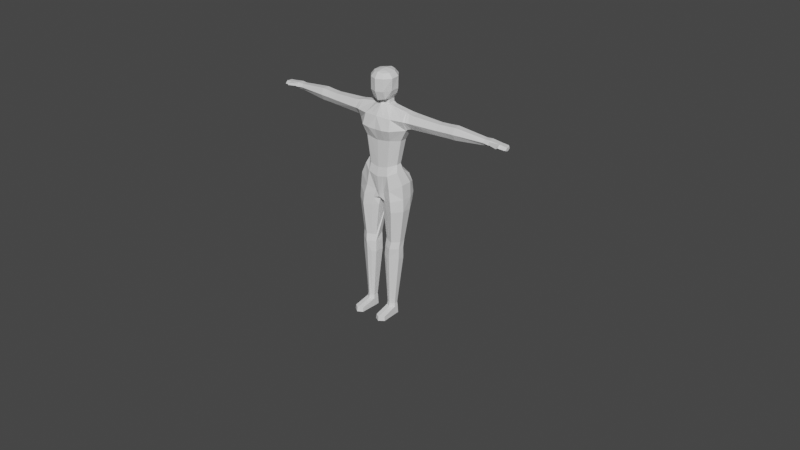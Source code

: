 # Source: Character01_Sculpt2_Rig_Combined.blend  (saved by Blender 2.93.21; exported with 4.5.12 LTS)
import bpy
from mathutils import Matrix  # noqa: F401  (used for matrix-valued properties, if any)

bpy.ops.wm.read_factory_settings(use_empty=True)
scene = bpy.context.scene
scene.name = 'Scene'

# ---- collections
col_collection = bpy.data.collections.new('Collection'); scene.collection.children.link(col_collection)

# ---- materials (node trees are filled in below, after node groups)
mat_colors = bpy.data.materials.new('Colors')
mat_colors.use_transparent_shadow = False

# ---- material node trees
mat_colors.use_nodes = True; mat_colors.node_tree.nodes.clear()
_N = mat_colors.node_tree.nodes; _L = mat_colors.node_tree.links
n0 = _N.new('ShaderNodeBsdfPrincipled'); n0.name = 'Principled BSDF'; n0.location = (10, 300)
n0.distribution = 'GGX'
n0.subsurface_method = 'BURLEY'
n0.inputs[3].default_value = 1.45
n0.inputs[27].default_value = (0.0, 0.0, 0.0, 1.0)
n0.inputs[28].default_value = 1.0
n1 = _N.new('ShaderNodeOutputMaterial'); n1.name = 'Material Output'; n1.location = (300, 300)
_L.new(n0.outputs[0], n1.inputs[0])
n1.is_active_output = True

# ---- world
world_world = bpy.data.worlds.new('World'); scene.world = world_world
world_world.use_nodes = True; world_world.node_tree.nodes.clear()
_N = world_world.node_tree.nodes; _L = world_world.node_tree.links
n0 = _N.new('ShaderNodeOutputWorld'); n0.name = 'World Output'; n0.location = (300, 300)
n1 = _N.new('ShaderNodeBackground'); n1.name = 'Background'; n1.location = (10, 300)
n1.inputs[0].default_value = (0.05088, 0.05088, 0.05088, 1.0)
_L.new(n1.outputs[0], n0.inputs[0])
n0.is_active_output = True
world_world.color = (0.05088, 0.05088, 0.05088)
world_world.use_sun_shadow = False
world_world.sun_shadow_jitter_overblur = 0.0

# ---- meshes
me_cube_001 = bpy.data.meshes.new('Cube.001')
me_cube_001.from_pydata([(-0.7382, 0.2192, -0.5712), (-0.8088, 0.2934, 1.064), (-0.5715, 0.2057, -0.2258), (0.0, 0.01866, -0.4186), (0.0, 0.104, -1.076), (0.0, -0.05732, 1.015), (-0.7713, 0.352, 1.585), (0.0, 0.1886, 1.654), (-0.7811, 0.2155, -0.9967), (-0.06422, 0.2207, -1.191), (-0.5768, 0.7186, -0.383), (-0.7908, 0.5655, 1.065), (0.0, 0.8359, 1.063), (-0.6504, 0.7713, -0.622), (0.0, 0.616, -0.8758), (0.0, 0.7673, -0.3493), (0.0, 0.6353, 1.682), (-0.7591, 0.5367, 1.585), (-0.6989, 0.7629, -0.9333), (-0.06613, 0.5686, -1.202), (0.0, 0.003931, 1.385), (-0.7949, 0.1529, 1.351), (0.0, 0.7672, 1.381), (-0.7589, 0.6971, 1.353), (-0.4666, -0.03184, 1.041), (-0.4021, 0.04542, -0.7927), (-0.3277, 0.05766, -0.3545), (-0.2859, 0.3498, 1.656), (-0.474, 0.001153, -1.094), (-0.4655, 0.8057, 1.063), (-0.4278, 0.9115, -0.7078), (-0.37, 0.8499, -0.4491), (-0.286, 0.5411, 1.657), (-0.4516, 0.8871, -0.9944), (-0.4307, 0.05649, 1.359), (-0.4286, 0.7672, 1.354), (-0.6287, 0.296, 0.7182), (0.0, 0.05069, 0.6711), (-0.6287, 0.5095, 0.7182), (0.0, 0.6992, 0.6711), (-0.3971, 0.6867, 0.7165), (-0.3971, 0.0846, 0.7165), (0.0, 0.07087, -0.1497), (0.0, 0.5989, -0.158), (-0.2891, 0.6074, -0.06143), (-0.497, 0.289, -0.0288), (-0.497, 0.4496, -0.0288), (-0.2967, 0.1057, -0.09639), (0.0, 0.6223, 1.83), (0.0, 0.2587, 1.83), (-0.1661, 0.3673, 1.807), (-0.1662, 0.5684, 1.807), (-0.94, 0.3553, 1.124), (-1.009, 0.3368, 1.531), (-0.9271, 0.5558, 1.127), (-0.9939, 0.5776, 1.537), (-0.9588, 0.2204, 1.33), (-0.9292, 0.7019, 1.342), (-1.824, 0.3047, 1.326), (-1.844, 0.4023, 1.153), (-1.844, 0.683, 1.331), (-1.877, 0.5915, 1.155), (-1.834, 0.3962, 1.489), (-1.822, 0.5854, 1.491), (-0.6596, 0.1697, -2.573), (-0.1736, 0.1496, -2.584), (-0.6661, 0.3532, -2.576), (-0.1692, 0.4204, -2.593), (-0.4327, 0.01699, -2.584), (-0.4339, 0.4511, -2.578), (-0.248, 0.7609, -1.288), (-0.07872, 0.1737, -1.386), (-0.5095, -0.007293, -1.405), (-0.7972, 0.2004, -1.349), (-0.732, 0.6676, -1.135), (-0.5338, 0.6615, -1.47), (-0.7382, 0.5694, -0.5712), (-0.5749, 0.4556, -0.1953), (-0.1602, 0.8667, -0.8146), (-0.1314, 0.8189, -0.5355), (-0.3198, 0.7401, -0.272), (-0.7846, 0.5318, -0.9924), (-0.1841, 0.8422, -1.083), (-0.07613, 0.5455, -1.372), (-0.7832, 0.5058, -1.361), (-0.491, 0.803, -1.218), (-0.1395, 0.1294, -0.9149), (-0.2141, 0.09955, -1.161), (-0.2154, 0.03021, 1.372), (-0.2333, -0.07724, 1.028), (-0.1842, 0.03816, -0.3865), (-0.1548, 0.2416, 1.658), (-0.2328, 0.8208, 1.063), (-0.1128, 0.7543, -0.3717), (-0.1549, 0.6038, 1.673), (-0.2143, 0.7672, 1.368), (-0.2278, 0.06764, 0.6938), (-0.2278, 0.6929, 0.6938), (-0.1931, 0.6072, -0.09232), (-0.1675, 0.0883, -0.1258), (-0.09734, 0.2947, 1.816), (-0.09741, 0.6197, 1.816), (-0.2851, 0.08432, -2.581), (-0.3227, 0.1001, -4.411), (-0.2614, 0.0835, -1.402), (0.0, 0.709, -0.6104), (-0.0486, 0.7608, -0.3402), (-0.05791, 0.7639, -0.573), (-0.05994, 0.7599, -0.8356), (-0.2591, 0.137, -4.41), (-0.2593, 0.284, -4.406), (-0.514, 0.2635, -4.405), (-0.5139, 0.1566, -4.408), (-0.3863, 0.06324, -4.411), (-0.3868, 0.3516, -4.404), (-0.2842, 0.05797, -2.9), (-0.4072, 0.02427, -2.905), (-0.1616, 0.4133, -2.912), (-0.1612, 0.1292, -2.903), (-0.6539, 0.3739, -2.907), (-0.408, 0.4918, -2.915), (-0.6536, 0.1673, -2.901), (-1.975, 0.3144, 1.331), (-1.995, 0.412, 1.157), (-1.956, 0.6927, 1.336), (-2.001, 0.6012, 1.164), (-1.985, 0.4059, 1.494), (-1.973, 0.5951, 1.496), (-2.101, 0.3225, 1.335), (-2.121, 0.4201, 1.161), (-2.077, 0.7008, 1.336), (-2.11, 0.6093, 1.159), (-2.111, 0.414, 1.497), (-2.098, 0.6032, 1.5), (-2.343, 0.327, 1.343), (-2.364, 0.4298, 1.16), (-2.345, 0.6749, 1.344), (-2.371, 0.6291, 1.162), (-2.353, 0.4234, 1.514), (-2.341, 0.6226, 1.516), (-3.243, 0.4489, 1.323), (-3.245, 0.5214, 1.23), (-3.239, 0.6703, 1.325), (-3.255, 0.603, 1.23), (-3.258, 0.5173, 1.408), (-3.244, 0.657, 1.41), (-0.3889, 0.3633, -4.513), (-0.236, 0.1144, -4.753), (-0.2363, 0.293, -4.754), (-0.5455, 0.2682, -4.752), (-0.5453, 0.1384, -4.751), (-0.3905, 0.02495, -4.751), (-0.391, 0.375, -4.754), (-0.2478, 0.2885, -4.515), (-0.5297, 0.2658, -4.513), (-0.5296, 0.1475, -4.514), (-0.2475, 0.1257, -4.516), (-0.3884, 0.04409, -4.516), (-0.5648, -0.3619, -4.752), (-0.41, -0.4753, -4.752), (-0.2555, -0.3859, -4.754), (-0.5491, -0.3528, -4.626), (-0.2671, -0.3746, -4.629), (-0.4079, -0.4562, -4.628), (-0.4588, 0.0646, -2.379), (-0.6662, 0.3987, -2.341), (-0.199, 0.1878, -2.374), (-0.6717, 0.2062, -2.35), (-0.4517, 0.4959, -2.366), (-0.3149, 0.1267, -2.379), (-0.1963, 0.4403, -2.371), (-3.409, 0.4267, 1.312), (-3.415, 0.5127, 1.23), (-3.405, 0.6932, 1.315), (-3.428, 0.611, 1.23), (-3.428, 0.509, 1.414), (-3.411, 0.6772, 1.417), (-3.721, 0.4479, 1.295), (-3.725, 0.5297, 1.239), (-3.703, 0.6988, 1.298), (-3.731, 0.623, 1.239), (-3.728, 0.5257, 1.379), (-3.711, 0.6773, 1.378), (-3.423, 0.4671, 1.389), (-3.412, 0.4388, 1.322), (-3.725, 0.378, 1.368), (-3.715, 0.357, 1.309), (-3.938, 0.4982, 1.281), (-3.905, 0.4508, 1.283), (-3.908, 0.5325, 1.228), (-3.94, 0.5498, 1.246), (-3.887, 0.7016, 1.287), (-3.927, 0.6765, 1.29), (-3.931, 0.6186, 1.245), (-3.914, 0.6258, 1.228), (-3.915, 0.5285, 1.356), (-3.936, 0.5485, 1.33), (-3.924, 0.6664, 1.331), (-3.89, 0.6861, 1.359), (0.0, 0.7543, 1.998), (0.0, 0.07126, 1.818), (-0.2621, 0.2691, 1.92), (-0.2912, 0.5435, 1.968), (-0.2109, 0.1493, 1.867), (-0.1695, 0.6943, 1.982), (0.0, 0.7803, 2.16), (0.0, -0.03246, 2.096), (-0.3411, 0.2578, 2.106), (-0.3467, 0.5189, 2.119), (-0.2098, 0.04778, 2.097), (-0.1968, 0.7259, 2.135), (0.0, 0.7792, 2.494), (0.0, -0.03739, 2.459), (-0.3734, 0.2437, 2.462), (-0.364, 0.5095, 2.469), (-0.2149, 0.05154, 2.458), (-0.1917, 0.7288, 2.478), (0.0, 0.6597, 2.629), (0.0, 0.08862, 2.624), (-0.2659, 0.2603, 2.594), (-0.2646, 0.4842, 2.604), (-0.1396, 0.1153, 2.589), (-0.136, 0.6418, 2.602), (-0.1384, 0.2659, 2.632), (0.0, 0.2735, 2.655), (0.0, 0.4186, 2.665), (-0.1371, 0.4649, 2.643), (0.0, 0.6288, 1.714), (-0.1727, 0.5547, 1.69), (0.0, 0.2237, 1.7), (-0.1726, 0.3586, 1.689), (-0.07267, 0.2681, 1.695), (-0.09753, 0.6117, 1.707), (-0.8582, 0.3444, 1.558), (-0.8447, 0.5572, 1.561), (-0.845, 0.1866, 1.341), (-0.8123, 0.6995, 1.347), (-0.8272, 0.5606, 1.096), (-0.8426, 0.3244, 1.094)], [], [(41, 24, 1, 36), (25, 26, 2, 0), (88, 20, 7, 91), (25, 0, 8, 28), (40, 38, 11, 29), (30, 13, 10, 31), (95, 94, 16, 22), (30, 33, 18, 13), (45, 46, 77, 2), (27, 32, 17, 6), (2, 77, 76, 0), (0, 76, 81, 8), (92, 95, 22, 12), (9, 19, 14, 4), (89, 5, 20, 88), (1, 24, 34, 21), (11, 23, 35, 29), (232, 101, 48, 227), (23, 17, 32, 35), (78, 82, 33, 30), (97, 40, 29, 92), (86, 25, 28, 87), (21, 34, 27, 6), (86, 90, 26, 25), (96, 89, 24, 41), (99, 96, 41, 47), (98, 44, 40, 97), (1, 11, 38, 36), (44, 46, 38, 40), (47, 41, 36, 45), (26, 47, 45, 2), (80, 77, 46, 44), (93, 80, 44, 98), (90, 99, 47, 26), (36, 38, 46, 45), (49, 200, 203, 100), (227, 48, 49, 229), (231, 100, 50, 230), (230, 50, 51, 228), (234, 55, 53, 233), (55, 63, 62, 53), (233, 53, 56, 235), (237, 54, 57, 236), (235, 56, 52, 238), (238, 52, 54, 237), (236, 57, 55, 234), (61, 125, 124, 60), (54, 61, 60, 57), (53, 62, 58, 56), (52, 59, 61, 54), (56, 58, 59, 52), (57, 60, 63, 55), (71, 166, 65, 83), (153, 148, 152, 146), (167, 64, 68, 164), (168, 69, 66, 165), (165, 66, 64, 167), (78, 30, 31, 79), (169, 102, 65, 166), (87, 104, 71, 9), (81, 84, 73, 8), (33, 85, 74, 18), (8, 73, 72, 28), (9, 71, 83, 19), (13, 76, 77, 10), (10, 77, 80, 31), (18, 81, 76, 13), (78, 108, 19, 82), (82, 70, 85, 33), (82, 19, 83, 70), (74, 84, 81, 18), (80, 93, 79, 31), (85, 75, 84, 74), (28, 72, 104, 87), (164, 68, 102, 169), (118, 109, 110, 117), (229, 49, 100, 231), (48, 199, 200, 49), (3, 42, 99, 90), (15, 106, 93, 98, 43), (43, 98, 97, 39), (42, 37, 96, 99), (37, 5, 89, 96), (4, 3, 90, 86), (4, 86, 87, 9), (39, 97, 92, 12), (228, 51, 101, 232), (24, 89, 88, 34), (29, 35, 95, 92), (35, 32, 94, 95), (34, 88, 91, 27), (70, 83, 75, 85), (107, 105, 14, 108), (79, 93, 106, 107), (107, 106, 15, 105), (79, 107, 108, 78), (14, 19, 108), (116, 113, 103, 115), (115, 103, 109, 118), (120, 114, 111, 119), (117, 110, 114, 120), (119, 111, 112, 121), (121, 112, 113, 116), (64, 121, 116, 68), (66, 119, 121, 64), (67, 117, 120, 69), (69, 120, 119, 66), (102, 115, 118, 65), (68, 116, 115, 102), (65, 118, 117, 67), (67, 170, 83, 65), (126, 132, 128, 122), (62, 126, 122, 58), (59, 123, 125, 61), (58, 122, 123, 59), (60, 124, 127, 63), (63, 127, 126, 62), (133, 139, 138, 132), (123, 129, 131, 125), (122, 128, 129, 123), (124, 130, 133, 127), (127, 133, 132, 126), (125, 131, 130, 124), (135, 141, 143, 137), (131, 137, 136, 130), (132, 138, 134, 128), (129, 135, 137, 131), (128, 134, 135, 129), (130, 136, 139, 133), (143, 174, 173, 142), (134, 140, 141, 135), (136, 142, 145, 139), (139, 145, 144, 138), (137, 143, 142, 136), (138, 144, 140, 134), (147, 151, 150, 149, 152, 148), (146, 152, 149, 154), (154, 149, 150, 155), (156, 147, 148, 153), (103, 113, 157, 156, 109), (112, 155, 157, 113), (109, 156, 153, 110), (111, 154, 155, 112), (114, 146, 154, 111), (110, 153, 146, 114), (150, 158, 161, 155), (155, 161, 163, 157), (161, 158, 159, 163), (163, 159, 160, 162), (151, 159, 158, 150), (157, 163, 162, 156), (156, 162, 160, 147), (147, 160, 159, 151), (168, 170, 67, 69), (75, 83, 170, 168), (72, 164, 169, 104), (104, 169, 166, 71), (84, 165, 167, 73), (75, 168, 165, 84), (73, 167, 164, 72), (173, 179, 182, 176), (144, 175, 171, 140), (141, 172, 174, 143), (140, 171, 172, 141), (142, 173, 176, 145), (145, 176, 175, 144), (176, 182, 181, 175), (174, 180, 179, 173), (171, 184, 186, 177), (172, 178, 180, 174), (171, 177, 178, 172), (183, 185, 186, 184), (181, 185, 183, 175), (177, 186, 185, 181), (175, 183, 184, 171), (177, 188, 189, 178), (180, 194, 191, 179), (178, 189, 194, 180), (182, 198, 195, 181), (179, 191, 198, 182), (181, 195, 188, 177), (188, 187, 190, 189), (192, 191, 194, 193), (193, 194, 189, 190), (196, 195, 198, 197), (195, 196, 187, 188), (197, 198, 191, 192), (190, 187, 196, 197, 192, 193), (202, 208, 210, 204), (200, 206, 209, 203), (50, 201, 202, 51), (100, 203, 201, 50), (101, 204, 199, 48), (51, 202, 204, 101), (207, 213, 214, 208), (210, 216, 211, 205), (199, 205, 206, 200), (204, 210, 205, 199), (201, 207, 208, 202), (203, 209, 207, 201), (214, 220, 222, 216), (212, 218, 221, 215), (209, 215, 213, 207), (206, 212, 215, 209), (208, 214, 216, 210), (205, 211, 212, 206), (221, 223, 219), (218, 224, 223, 221), (211, 217, 225, 224, 218, 212), (216, 222, 217, 211), (213, 219, 220, 214), (215, 221, 219, 213), (223, 226, 220, 219), (224, 225, 226, 223), (226, 222, 220), (225, 217, 222, 226), (32, 228, 232, 94), (7, 229, 231, 91), (27, 230, 228, 32), (91, 231, 230, 27), (16, 227, 229, 7), (94, 232, 227, 16), (23, 236, 234, 17), (1, 238, 237, 11), (21, 235, 238, 1), (11, 237, 236, 23), (6, 233, 235, 21), (17, 234, 233, 6)])
_uv = me_cube_001.uv_layers.new(name='UVMap')
_uv.uv.foreach_set('vector', [0.4798, 0.4782, 0.4783, 0.4871, 0.4688, 0.4878, 0.4719, 0.4783, 0.48, 0.4361, 0.4822, 0.4481, 0.4742, 0.4524, 0.4703, 0.4425, 0.4852, 0.4963, 0.4912, 0.4967, 0.4912, 0.5042, 0.4869, 0.5043, 0.48, 0.4361, 0.4703, 0.4425, 0.4683, 0.431, 0.4773, 0.4281, 0.4798, 0.4782, 0.4719, 0.4783, 0.4693, 0.4878, 0.4783, 0.4877, 0.4792, 0.4386, 0.4728, 0.4411, 0.4752, 0.4475, 0.4809, 0.4457, 0.4853, 0.4962, 0.4869, 0.5047, 0.4912, 0.5049, 0.4912, 0.4966, 0.4792, 0.4386, 0.478, 0.4311, 0.4705, 0.4328, 0.4728, 0.4411, 0.4752, 0.458, 0.4752, 0.458, 0.4741, 0.4534, 0.4742, 0.4524, 0.4833, 0.5042, 0.4833, 0.5042, 0.4701, 0.5023, 0.4698, 0.5022, 0.4742, 0.4524, 0.4741, 0.4534, 0.4703, 0.4425, 0.4703, 0.4425, 0.4703, 0.4425, 0.4703, 0.4425, 0.4682, 0.4311, 0.4683, 0.431, 0.4848, 0.4877, 0.4853, 0.4962, 0.4912, 0.4966, 0.4912, 0.4877, 0.4893, 0.4253, 0.4893, 0.425, 0.4912, 0.4337, 0.4912, 0.4307, 0.4848, 0.4868, 0.4912, 0.4864, 0.4912, 0.4967, 0.4852, 0.4963, 0.4688, 0.4878, 0.4783, 0.4871, 0.4793, 0.496, 0.4691, 0.4958, 0.4693, 0.4878, 0.4701, 0.4958, 0.4793, 0.4958, 0.4783, 0.4877, 0.4885, 0.5056, 0.4885, 0.5087, 0.4912, 0.5091, 0.4912, 0.5058, 0.4701, 0.4958, 0.4701, 0.5023, 0.4833, 0.5042, 0.4793, 0.4958, 0.487, 0.4355, 0.4858, 0.4285, 0.478, 0.4311, 0.4792, 0.4386, 0.4855, 0.4774, 0.4798, 0.4782, 0.4783, 0.4877, 0.4848, 0.4877, 0.4876, 0.4326, 0.48, 0.4361, 0.4773, 0.4281, 0.4849, 0.4262, 0.4691, 0.4958, 0.4793, 0.496, 0.4833, 0.5042, 0.4698, 0.5022, 0.4876, 0.4326, 0.4869, 0.4471, 0.4822, 0.4481, 0.48, 0.4361, 0.4855, 0.4774, 0.4848, 0.4868, 0.4783, 0.4871, 0.4798, 0.4782, 0.4874, 0.4544, 0.4855, 0.4774, 0.4798, 0.4782, 0.4826, 0.4555, 0.4865, 0.4556, 0.4829, 0.4568, 0.4798, 0.4782, 0.4855, 0.4774, 0.4688, 0.4878, 0.4693, 0.4878, 0.4719, 0.4783, 0.4719, 0.4783, 0.4829, 0.4568, 0.4752, 0.458, 0.4719, 0.4783, 0.4798, 0.4782, 0.4826, 0.4555, 0.4798, 0.4782, 0.4719, 0.4783, 0.4752, 0.458, 0.4822, 0.4481, 0.4826, 0.4555, 0.4752, 0.458, 0.4742, 0.4524, 0.4823, 0.4506, 0.4741, 0.4534, 0.4752, 0.458, 0.4829, 0.4568, 0.4881, 0.4479, 0.4823, 0.4506, 0.4829, 0.4568, 0.4865, 0.4556, 0.4869, 0.4471, 0.4874, 0.4544, 0.4826, 0.4555, 0.4822, 0.4481, 0.4719, 0.4783, 0.4719, 0.4783, 0.4752, 0.458, 0.4752, 0.458, 0.4912, 0.5091, 0.4912, 0.5087, 0.4854, 0.5101, 0.4885, 0.5087, 0.4912, 0.5058, 0.4912, 0.5091, 0.4912, 0.5091, 0.4912, 0.5054, 0.4892, 0.5053, 0.4885, 0.5087, 0.4866, 0.5084, 0.4864, 0.5051, 0.4864, 0.5051, 0.4866, 0.5084, 0.4866, 0.5084, 0.4864, 0.5052, 0.4669, 0.5016, 0.4636, 0.5009, 0.4632, 0.5007, 0.4665, 0.5015, 0.4636, 0.5009, 0.4406, 0.4996, 0.4403, 0.4996, 0.4632, 0.5007, 0.4665, 0.5015, 0.4632, 0.5007, 0.4646, 0.4952, 0.4669, 0.4955, 0.4688, 0.4886, 0.4683, 0.4894, 0.4654, 0.4955, 0.4678, 0.4956, 0.4669, 0.4955, 0.4646, 0.4952, 0.468, 0.4894, 0.4684, 0.4886, 0.4684, 0.4886, 0.468, 0.4894, 0.4683, 0.4894, 0.4688, 0.4886, 0.4678, 0.4956, 0.4654, 0.4955, 0.4636, 0.5009, 0.4669, 0.5016, 0.4391, 0.4903, 0.4356, 0.4905, 0.4369, 0.4953, 0.44, 0.4952, 0.4683, 0.4894, 0.4391, 0.4903, 0.44, 0.4952, 0.4654, 0.4955, 0.4632, 0.5007, 0.4403, 0.4996, 0.4405, 0.4951, 0.4646, 0.4952, 0.468, 0.4894, 0.44, 0.4902, 0.4391, 0.4903, 0.4683, 0.4894, 0.4646, 0.4952, 0.4405, 0.4951, 0.44, 0.4902, 0.468, 0.4894, 0.4654, 0.4955, 0.44, 0.4952, 0.4406, 0.4996, 0.4636, 0.5009, 0.4889, 0.4198, 0.4857, 0.3922, 0.4864, 0.3863, 0.489, 0.4202, 0.4843, 0.3327, 0.4847, 0.326, 0.4804, 0.326, 0.4804, 0.3327, 0.4726, 0.3929, 0.4729, 0.3867, 0.4792, 0.3864, 0.4785, 0.3921, 0.4787, 0.3924, 0.4792, 0.3865, 0.4727, 0.3866, 0.4727, 0.3931, 0.4727, 0.3931, 0.4727, 0.3866, 0.4729, 0.3867, 0.4726, 0.3929, 0.487, 0.4355, 0.4792, 0.4386, 0.4809, 0.4457, 0.4876, 0.4433, 0.4825, 0.3921, 0.4833, 0.3864, 0.4864, 0.3863, 0.4857, 0.3922, 0.4849, 0.4262, 0.4835, 0.4193, 0.4889, 0.4198, 0.4893, 0.4253, 0.4682, 0.4311, 0.4682, 0.4205, 0.4678, 0.4209, 0.4683, 0.431, 0.478, 0.4311, 0.4772, 0.424, 0.4694, 0.4261, 0.4705, 0.4328, 0.4683, 0.431, 0.4678, 0.4209, 0.4763, 0.4192, 0.4773, 0.4281, 0.4893, 0.4253, 0.4889, 0.4198, 0.489, 0.4202, 0.4893, 0.425, 0.4728, 0.4411, 0.4703, 0.4425, 0.4741, 0.4534, 0.4752, 0.4475, 0.4752, 0.4475, 0.4741, 0.4534, 0.4823, 0.4506, 0.4809, 0.4457, 0.4705, 0.4328, 0.4682, 0.4311, 0.4703, 0.4425, 0.4728, 0.4411, 0.487, 0.4355, 0.4899, 0.4349, 0.4893, 0.425, 0.4858, 0.4285, 0.4858, 0.4285, 0.4843, 0.4224, 0.4772, 0.424, 0.478, 0.4311, 0.4858, 0.4285, 0.4893, 0.425, 0.489, 0.4202, 0.4843, 0.4224, 0.4694, 0.4261, 0.4682, 0.4205, 0.4682, 0.4311, 0.4705, 0.4328, 0.4823, 0.4506, 0.4881, 0.4479, 0.4876, 0.4433, 0.4809, 0.4457, 0.4772, 0.424, 0.4764, 0.4173, 0.4682, 0.4205, 0.4694, 0.4261, 0.4773, 0.4281, 0.4763, 0.4192, 0.4835, 0.4193, 0.4849, 0.4262, 0.4785, 0.3921, 0.4792, 0.3864, 0.4833, 0.3864, 0.4825, 0.3921, 0.4868, 0.3775, 0.484, 0.3356, 0.484, 0.3357, 0.4867, 0.3772, 0.4912, 0.5054, 0.4912, 0.5091, 0.4885, 0.5087, 0.4892, 0.5053, 0.4912, 0.5091, 0.4912, 0.5137, 0.4912, 0.5087, 0.4912, 0.5091, 0.4912, 0.446, 0.4912, 0.4535, 0.4874, 0.4544, 0.4869, 0.4471, 0.4912, 0.4485, 0.4899, 0.4487, 0.4881, 0.4479, 0.4865, 0.4556, 0.4912, 0.4532, 0.4912, 0.4532, 0.4865, 0.4556, 0.4855, 0.4774, 0.4912, 0.4767, 0.4912, 0.4535, 0.4912, 0.4767, 0.4855, 0.4774, 0.4874, 0.4544, 0.4912, 0.4767, 0.4912, 0.4864, 0.4848, 0.4868, 0.4855, 0.4774, 0.4912, 0.4307, 0.4912, 0.446, 0.4869, 0.4471, 0.4876, 0.4326, 0.4912, 0.4307, 0.4876, 0.4326, 0.4849, 0.4262, 0.4893, 0.4253, 0.4912, 0.4767, 0.4855, 0.4774, 0.4848, 0.4877, 0.4912, 0.4877, 0.4864, 0.5052, 0.4866, 0.5084, 0.4885, 0.5087, 0.4885, 0.5056, 0.4783, 0.4871, 0.4848, 0.4868, 0.4852, 0.4963, 0.4793, 0.496, 0.4783, 0.4877, 0.4793, 0.4958, 0.4853, 0.4962, 0.4848, 0.4877, 0.4793, 0.4958, 0.4833, 0.5042, 0.4869, 0.5047, 0.4853, 0.4962, 0.4793, 0.496, 0.4852, 0.4963, 0.4869, 0.5043, 0.4833, 0.5042, 0.4843, 0.4224, 0.489, 0.4202, 0.4764, 0.4173, 0.4772, 0.424, 0.4896, 0.4423, 0.4912, 0.4412, 0.4912, 0.4337, 0.4899, 0.4349, 0.4876, 0.4433, 0.4881, 0.4479, 0.4899, 0.4487, 0.4896, 0.4423, 0.4896, 0.4423, 0.4899, 0.4487, 0.4912, 0.4485, 0.4912, 0.4412, 0.4876, 0.4433, 0.4896, 0.4423, 0.4899, 0.4349, 0.487, 0.4355, 0.4912, 0.4337, 0.4893, 0.425, 0.4899, 0.4349, 0.4799, 0.3774, 0.4805, 0.3356, 0.4823, 0.3356, 0.4833, 0.3776, 0.4833, 0.3776, 0.4823, 0.3356, 0.484, 0.3356, 0.4868, 0.3775, 0.4799, 0.3772, 0.4805, 0.3358, 0.4769, 0.3357, 0.4731, 0.3774, 0.4867, 0.3772, 0.484, 0.3357, 0.4805, 0.3358, 0.4799, 0.3772, 0.4731, 0.3774, 0.4769, 0.3357, 0.477, 0.3357, 0.4731, 0.3776, 0.4731, 0.3776, 0.477, 0.3357, 0.4805, 0.3356, 0.4799, 0.3774, 0.4729, 0.3867, 0.4731, 0.3776, 0.4799, 0.3774, 0.4792, 0.3864, 0.4727, 0.3866, 0.4731, 0.3774, 0.4731, 0.3776, 0.4729, 0.3867, 0.4865, 0.3861, 0.4867, 0.3772, 0.4799, 0.3772, 0.4792, 0.3865, 0.4792, 0.3865, 0.4799, 0.3772, 0.4731, 0.3774, 0.4727, 0.3866, 0.4833, 0.3864, 0.4833, 0.3776, 0.4868, 0.3775, 0.4864, 0.3863, 0.4792, 0.3864, 0.4799, 0.3774, 0.4833, 0.3776, 0.4833, 0.3864, 0.4864, 0.3863, 0.4868, 0.3775, 0.4867, 0.3772, 0.4865, 0.3861, 0.4865, 0.3861, 0.4858, 0.3923, 0.489, 0.4202, 0.4864, 0.3863, 0.4361, 0.4997, 0.4326, 0.4998, 0.4328, 0.4953, 0.4363, 0.4952, 0.4403, 0.4996, 0.4361, 0.4997, 0.4363, 0.4952, 0.4405, 0.4951, 0.44, 0.4902, 0.4358, 0.4904, 0.4356, 0.4905, 0.4391, 0.4903, 0.4405, 0.4951, 0.4363, 0.4952, 0.4358, 0.4904, 0.44, 0.4902, 0.44, 0.4952, 0.4369, 0.4953, 0.4364, 0.4998, 0.4406, 0.4996, 0.4406, 0.4996, 0.4364, 0.4998, 0.4361, 0.4997, 0.4403, 0.4996, 0.4329, 0.4999, 0.4262, 0.5007, 0.4258, 0.5006, 0.4326, 0.4998, 0.4358, 0.4904, 0.4323, 0.4905, 0.4326, 0.4904, 0.4356, 0.4905, 0.4363, 0.4952, 0.4328, 0.4953, 0.4323, 0.4905, 0.4358, 0.4904, 0.4369, 0.4953, 0.4335, 0.4953, 0.4329, 0.4999, 0.4364, 0.4998, 0.4364, 0.4998, 0.4329, 0.4999, 0.4326, 0.4998, 0.4361, 0.4997, 0.4356, 0.4905, 0.4326, 0.4904, 0.4335, 0.4953, 0.4369, 0.4953, 0.4255, 0.4901, 0.401, 0.4924, 0.4008, 0.4924, 0.4253, 0.4902, 0.4326, 0.4904, 0.4253, 0.4902, 0.4261, 0.4956, 0.4335, 0.4953, 0.4326, 0.4998, 0.4258, 0.5006, 0.4261, 0.4955, 0.4328, 0.4953, 0.4323, 0.4905, 0.4255, 0.4901, 0.4253, 0.4902, 0.4326, 0.4904, 0.4328, 0.4953, 0.4261, 0.4955, 0.4255, 0.4901, 0.4323, 0.4905, 0.4335, 0.4953, 0.4261, 0.4956, 0.4262, 0.5007, 0.4329, 0.4999, 0.4008, 0.4924, 0.396, 0.4924, 0.3966, 0.4947, 0.4012, 0.495, 0.4261, 0.4955, 0.4011, 0.495, 0.401, 0.4924, 0.4255, 0.4901, 0.4261, 0.4956, 0.4012, 0.495, 0.4011, 0.4974, 0.4262, 0.5007, 0.4262, 0.5007, 0.4011, 0.4974, 0.4007, 0.4973, 0.4258, 0.5006, 0.4253, 0.4902, 0.4008, 0.4924, 0.4012, 0.495, 0.4261, 0.4956, 0.4258, 0.5006, 0.4007, 0.4973, 0.4011, 0.495, 0.4261, 0.4955, 0.4847, 0.3261, 0.4804, 0.3261, 0.4761, 0.3261, 0.4761, 0.3261, 0.4804, 0.326, 0.4847, 0.326, 0.4804, 0.3327, 0.4804, 0.326, 0.4761, 0.3261, 0.4765, 0.3327, 0.4765, 0.3327, 0.4761, 0.3261, 0.4761, 0.3261, 0.4765, 0.3327, 0.4844, 0.3326, 0.4847, 0.3261, 0.4847, 0.326, 0.4843, 0.3327, 0.4823, 0.3356, 0.4805, 0.3356, 0.4804, 0.3327, 0.4844, 0.3326, 0.484, 0.3356, 0.477, 0.3357, 0.4765, 0.3327, 0.4804, 0.3327, 0.4805, 0.3356, 0.484, 0.3356, 0.4844, 0.3326, 0.4843, 0.3327, 0.484, 0.3357, 0.4769, 0.3357, 0.4765, 0.3327, 0.4765, 0.3327, 0.477, 0.3357, 0.4805, 0.3358, 0.4804, 0.3327, 0.4765, 0.3327, 0.4769, 0.3357, 0.484, 0.3357, 0.4843, 0.3327, 0.4804, 0.3327, 0.4805, 0.3358, 0.4761, 0.3261, 0.4755, 0.3261, 0.476, 0.3296, 0.4765, 0.3327, 0.4765, 0.3327, 0.476, 0.3296, 0.4799, 0.3295, 0.4804, 0.3327, 0.476, 0.3296, 0.4755, 0.3261, 0.4798, 0.3261, 0.4799, 0.3295, 0.4799, 0.3295, 0.4798, 0.3261, 0.4841, 0.326, 0.4838, 0.3295, 0.4804, 0.3261, 0.4798, 0.3261, 0.4755, 0.3261, 0.4761, 0.3261, 0.4804, 0.3327, 0.4799, 0.3295, 0.4838, 0.3295, 0.4844, 0.3326, 0.4844, 0.3326, 0.4838, 0.3295, 0.4841, 0.326, 0.4847, 0.3261, 0.4847, 0.3261, 0.4841, 0.326, 0.4798, 0.3261, 0.4804, 0.3261, 0.4787, 0.3924, 0.4858, 0.3923, 0.4865, 0.3861, 0.4792, 0.3865, 0.4764, 0.4173, 0.489, 0.4202, 0.4858, 0.3923, 0.4787, 0.3924, 0.4763, 0.4192, 0.4785, 0.3921, 0.4825, 0.3921, 0.4835, 0.4193, 0.4835, 0.4193, 0.4825, 0.3921, 0.4857, 0.3922, 0.4889, 0.4198, 0.4682, 0.4205, 0.4727, 0.3931, 0.4726, 0.3929, 0.4678, 0.4209, 0.4764, 0.4173, 0.4787, 0.3924, 0.4727, 0.3931, 0.4682, 0.4205, 0.4678, 0.4209, 0.4726, 0.3929, 0.4785, 0.3921, 0.4763, 0.4192, 0.3966, 0.4947, 0.3883, 0.4943, 0.3881, 0.4965, 0.3964, 0.4976, 0.4007, 0.4973, 0.396, 0.4975, 0.3965, 0.4947, 0.4011, 0.495, 0.401, 0.4924, 0.3963, 0.4924, 0.396, 0.4924, 0.4008, 0.4924, 0.4011, 0.495, 0.3965, 0.4947, 0.3963, 0.4924, 0.401, 0.4924, 0.4012, 0.495, 0.3966, 0.4947, 0.3964, 0.4976, 0.4011, 0.4974, 0.4011, 0.4974, 0.3964, 0.4976, 0.396, 0.4975, 0.4007, 0.4973, 0.3964, 0.4976, 0.3881, 0.4965, 0.3876, 0.4965, 0.396, 0.4975, 0.396, 0.4924, 0.3875, 0.4926, 0.3883, 0.4943, 0.3966, 0.4947, 0.3965, 0.4947, 0.3964, 0.4949, 0.388, 0.4946, 0.3878, 0.4942, 0.3963, 0.4924, 0.3877, 0.4926, 0.3875, 0.4926, 0.396, 0.4924, 0.3965, 0.4947, 0.3878, 0.4942, 0.3877, 0.4926, 0.3963, 0.4924, 0.3961, 0.4968, 0.3877, 0.4962, 0.388, 0.4946, 0.3964, 0.4949, 0.3876, 0.4965, 0.3877, 0.4962, 0.3961, 0.4968, 0.396, 0.4975, 0.3878, 0.4942, 0.388, 0.4946, 0.3877, 0.4962, 0.3876, 0.4965, 0.396, 0.4975, 0.3961, 0.4968, 0.3964, 0.4949, 0.3965, 0.4947, 0.3878, 0.4942, 0.3827, 0.4939, 0.3826, 0.4923, 0.3877, 0.4926, 0.3875, 0.4926, 0.3824, 0.4923, 0.3832, 0.494, 0.3883, 0.4943, 0.3877, 0.4926, 0.3826, 0.4923, 0.3824, 0.4923, 0.3875, 0.4926, 0.3881, 0.4965, 0.3831, 0.496, 0.3824, 0.4959, 0.3876, 0.4965, 0.3883, 0.4943, 0.3832, 0.494, 0.3831, 0.496, 0.3881, 0.4965, 0.3876, 0.4965, 0.3824, 0.4959, 0.3827, 0.4939, 0.3878, 0.4942, 0.3827, 0.4939, 0.3818, 0.4938, 0.3817, 0.4928, 0.3826, 0.4923, 0.3821, 0.494, 0.3832, 0.494, 0.3824, 0.4923, 0.3819, 0.4928, 0.3819, 0.4928, 0.3824, 0.4923, 0.3826, 0.4923, 0.3817, 0.4928, 0.3818, 0.4952, 0.3824, 0.4959, 0.3831, 0.496, 0.3822, 0.4952, 0.3824, 0.4959, 0.3818, 0.4952, 0.3818, 0.4938, 0.3827, 0.4939, 0.3822, 0.4952, 0.3831, 0.496, 0.3832, 0.494, 0.3821, 0.494, 0.3817, 0.4928, 0.3818, 0.4938, 0.3818, 0.4952, 0.3822, 0.4952, 0.3821, 0.494, 0.3819, 0.4928, 0.4831, 0.5129, 0.4816, 0.5171, 0.4858, 0.5175, 0.4865, 0.5133, 0.4912, 0.5087, 0.4912, 0.5164, 0.4854, 0.5165, 0.4854, 0.5101, 0.4866, 0.5084, 0.4839, 0.5116, 0.4831, 0.5129, 0.4866, 0.5084, 0.4885, 0.5087, 0.4854, 0.5101, 0.4839, 0.5116, 0.4866, 0.5084, 0.4885, 0.5087, 0.4865, 0.5133, 0.4912, 0.5137, 0.4912, 0.5091, 0.4866, 0.5084, 0.4831, 0.5129, 0.4865, 0.5133, 0.4885, 0.5087, 0.4818, 0.5167, 0.4809, 0.5266, 0.4811, 0.5268, 0.4816, 0.5171, 0.4858, 0.5175, 0.4859, 0.5271, 0.4912, 0.5275, 0.4912, 0.5182, 0.4912, 0.5137, 0.4912, 0.5182, 0.4912, 0.5164, 0.4912, 0.5087, 0.4865, 0.5133, 0.4858, 0.5175, 0.4912, 0.5182, 0.4912, 0.5137, 0.4839, 0.5116, 0.4818, 0.5167, 0.4816, 0.5171, 0.4831, 0.5129, 0.4854, 0.5101, 0.4854, 0.5165, 0.4818, 0.5167, 0.4839, 0.5116, 0.4811, 0.5268, 0.4839, 0.5306, 0.4875, 0.5305, 0.4859, 0.5271, 0.4912, 0.5265, 0.4912, 0.5311, 0.4874, 0.5302, 0.4853, 0.5265, 0.4854, 0.5165, 0.4853, 0.5265, 0.4809, 0.5266, 0.4818, 0.5167, 0.4912, 0.5164, 0.4912, 0.5265, 0.4853, 0.5265, 0.4854, 0.5165, 0.4816, 0.5171, 0.4811, 0.5268, 0.4859, 0.5271, 0.4858, 0.5175, 0.4912, 0.5182, 0.4912, 0.5275, 0.4912, 0.5265, 0.4912, 0.5164, 0.4874, 0.5302, 0.4874, 0.5314, 0.4838, 0.5303, 0.4912, 0.5311, 0.4912, 0.532, 0.4874, 0.5314, 0.4874, 0.5302, 0.4912, 0.5275, 0.4912, 0.5313, 0.4912, 0.5323, 0.4912, 0.532, 0.4912, 0.5311, 0.4912, 0.5265, 0.4859, 0.5271, 0.4875, 0.5305, 0.4912, 0.5313, 0.4912, 0.5275, 0.4809, 0.5266, 0.4838, 0.5303, 0.4839, 0.5306, 0.4811, 0.5268, 0.4853, 0.5265, 0.4874, 0.5302, 0.4838, 0.5303, 0.4809, 0.5266, 0.4874, 0.5314, 0.4874, 0.5317, 0.4839, 0.5306, 0.4838, 0.5303, 0.4912, 0.532, 0.4912, 0.5323, 0.4874, 0.5317, 0.4874, 0.5314, 0.4874, 0.5317, 0.4875, 0.5305, 0.4839, 0.5306, 0.4912, 0.5323, 0.4912, 0.5313, 0.4875, 0.5305, 0.4874, 0.5317, 0.4833, 0.5042, 0.4864, 0.5052, 0.4885, 0.5056, 0.4869, 0.5047, 0.4912, 0.5042, 0.4912, 0.5054, 0.4892, 0.5053, 0.4869, 0.5043, 0.4833, 0.5042, 0.4864, 0.5051, 0.4864, 0.5052, 0.4833, 0.5042, 0.4869, 0.5043, 0.4892, 0.5053, 0.4864, 0.5051, 0.4833, 0.5042, 0.4912, 0.5049, 0.4912, 0.5058, 0.4912, 0.5054, 0.4912, 0.5042, 0.4869, 0.5047, 0.4885, 0.5056, 0.4912, 0.5058, 0.4912, 0.5049, 0.4701, 0.4958, 0.4678, 0.4956, 0.4669, 0.5016, 0.4701, 0.5023, 0.4688, 0.4878, 0.4684, 0.4886, 0.4688, 0.4886, 0.4693, 0.4878, 0.4691, 0.4958, 0.4669, 0.4955, 0.4684, 0.4886, 0.4688, 0.4878, 0.4693, 0.4878, 0.4688, 0.4886, 0.4678, 0.4956, 0.4701, 0.4958, 0.4698, 0.5022, 0.4665, 0.5015, 0.4669, 0.4955, 0.4691, 0.4958, 0.4701, 0.5023, 0.4669, 0.5016, 0.4665, 0.5015, 0.4698, 0.5022])
me_cube_001.materials.append(mat_colors)
me_cube_001.use_remesh_fix_poles = True
me_cube_001.use_remesh_preserve_attributes = False
me_cube_001.update()
arm_metarig = bpy.data.armatures.new('metarig')  # bones are not reproduced

# ---- objects
ob_cube = bpy.data.objects.new('Cube', me_cube_001)
ob_metarig = bpy.data.objects.new('metarig', arm_metarig)

# ---- transforms, parenting, visibility, modifiers, constraints
ob_cube.parent = ob_metarig
ob_cube.matrix_parent_inverse = Matrix(((0.5263, -0.0, 0.0, -0.0), (-0.0, 0.5263, -0.0, -0.06214), (0.0, -0.0, 0.5263, -0.0), (-0.0, 0.0, -0.0, 1.0)))
ob_cube.location = (0.0, 0.0, 2.375)
ob_cube.scale = (0.5, 0.5, 0.5)
_vg = ob_cube.vertex_groups.new(name='spine')
for _i, _w in zip([3, 10, 14, 15, 19, 30, 31, 33, 42, 43, 78, 79, 80, 82, 90, 93, 98, 105, 106, 107, 108], [0.288, 0.02401, 0.2959, 0.3983, 0.05702, 0.05914, 0.09302, 0.0167, 0.02107, 0.049, 0.1572, 0.2505, 0.1097, 0.06099, 0.08568, 0.3498, 0.02909, 0.3622, 0.3827, 0.3523, 0.2574]): _vg.add([_i], _w, 'REPLACE')
_vg = ob_cube.vertex_groups.new(name='spine.001')
for _i, _w in zip([0, 2, 3, 4, 10, 13, 15, 26, 30, 31, 36, 37, 38, 39, 40, 41, 42, 43, 44, 45, 46, 47, 76, 77, 79, 80, 86, 90, 93, 96, 97, 98, 99, 105, 106, 107], [0.001478, 0.1105, 0.3892, 0.001387, 0.1079, 0.008263, 0.2409, 0.06436, 0.01217, 0.1012, 0.02295, 0.07558, 0.01906, 0.07889, 0.04107, 0.04484, 0.8239, 0.8065, 0.7129, 0.6222, 0.625, 0.7347, 0.02456, 0.2193, 0.08332, 0.2675, 0.01559, 0.1823, 0.2139, 0.05951, 0.06159, 0.7519, 0.7992, 0.02519, 0.2541, 0.06357]): _vg.add([_i], _w, 'REPLACE')
_vg = ob_cube.vertex_groups.new(name='spine.002')
for _i, _w in zip([5, 12, 22, 29, 36, 37, 38, 39, 40, 41, 42, 43, 44, 47, 89, 92, 95, 96, 97, 98, 99], [0.1664, 0.1575, 0.03259, 0.05013, 0.07302, 0.6724, 0.07055, 0.6605, 0.2282, 0.2406, 0.02441, 0.03419, 0.03206, 0.006893, 0.08586, 0.1157, 0.01555, 0.554, 0.5363, 0.04789, 0.01913]): _vg.add([_i], _w, 'REPLACE')
_vg = ob_cube.vertex_groups.new(name='spine.003')
for _i, _w in zip([5, 6, 7, 12, 16, 17, 20, 22, 23, 27, 29, 32, 35, 37, 39, 49, 50, 51, 89, 91, 92, 94, 95, 97, 100, 227, 228, 229, 230, 231, 232, 233, 234, 236], [0.2774, 0.03437, 0.1142, 0.4088, 0.05948, 0.05075, 0.005648, 0.5014, 0.02105, 0.5173, 0.07565, 0.4367, 0.2061, 0.02696, 0.05105, 0.0005255, 0.03983, 0.02974, 0.06615, 0.49, 0.1932, 0.1412, 0.4426, 0.01913, 0.0225, 0.02979, 0.1512, 0.08479, 0.1937, 0.1535, 0.05473, 0.01719, 0.02537, 0.01052]): _vg.add([_i], _w, 'REPLACE')
_vg = ob_cube.vertex_groups.new(name='spine.004')
for _i, _w in zip([7, 12, 16, 20, 22, 27, 32, 35, 48, 49, 50, 51, 91, 92, 94, 95, 100, 101, 199, 200, 201, 202, 203, 204, 205, 206, 227, 228, 229, 230, 231, 232], [0.5851, 0.02264, 0.4465, 0.03652, 0.126, 0.1665, 0.1826, 0.03446, 0.1537, 0.1547, 0.1211, 0.123, 0.2505, 0.0003728, 0.3897, 0.09096, 0.1327, 0.1443, 0.06245, 0.1417, 0.05028, 0.02876, 0.0644, 0.04502, 0.003533, 0.02906, 0.4643, 0.3499, 0.5697, 0.4758, 0.543, 0.4441]): _vg.add([_i], _w, 'REPLACE')
_vg = ob_cube.vertex_groups.new(name='spine.005')
for _i, _w in zip([16, 22, 27, 32, 35, 48, 51, 94, 95, 101, 227, 228, 230, 232], [0.2882, 0.08459, 0.01701, 0.1307, 0.009615, 0.06421, 0.07246, 0.2969, 0.06611, 0.0747, 0.2126, 0.2398, 0.01951, 0.2532]): _vg.add([_i], _w, 'REPLACE')
_vg = ob_cube.vertex_groups.new(name='spine.006')
for _i, _w in zip([7, 16, 22, 27, 32, 48, 49, 50, 51, 91, 94, 95, 100, 101, 199, 200, 201, 202, 203, 204, 205, 206, 207, 208, 209, 210, 211, 212, 213, 214, 215, 216, 217, 218, 219, 220, 221, 222, 223, 224, 225, 226, 227, 228, 229, 230, 231, 232], [0.1674, 0.1862, 0.04806, 0.06899, 0.06514, 0.7579, 0.7854, 0.8, 0.7478, 0.0961, 0.1126, 0.009863, 0.805, 0.7508, 0.9031, 0.8049, 0.9213, 0.9276, 0.9063, 0.9178, 0.9582, 0.945, 0.9723, 0.9715, 0.9644, 0.9656, 0.9892, 0.9842, 0.9925, 0.9926, 0.9899, 0.9907, 0.9952, 0.9926, 0.9959, 0.9961, 0.9942, 0.9952, 0.9972, 0.9965, 0.997, 0.9975, 0.2691, 0.1958, 0.2482, 0.22, 0.2245, 0.2255]): _vg.add([_i], _w, 'REPLACE')
_vg = ob_cube.vertex_groups.new(name='shoulder.L')
for _i, _w in zip([5, 7, 20, 88, 89, 229], [0.1253, 0.0907, 0.7118, 0.02161, 0.01231, 0.0513]): _vg.add([_i], _w, 'REPLACE')
_vg = ob_cube.vertex_groups.new(name='upper_arm.L')
_vg = ob_cube.vertex_groups.new(name='forearm.L')
_vg = ob_cube.vertex_groups.new(name='hand.L')
_vg = ob_cube.vertex_groups.new(name='shoulder.R')
for _i, _w in zip([1, 5, 6, 7, 11, 17, 20, 21, 23, 24, 27, 29, 32, 34, 35, 36, 38, 52, 53, 54, 55, 56, 57, 88, 89, 91, 228, 229, 230, 231, 233, 234, 235, 236, 237, 238], [0.6387, 0.07539, 0.7579, 0.05574, 0.1589, 0.6215, 0.1709, 0.8797, 0.1362, 0.03417, 0.1687, 0.01637, 0.09144, 0.9265, 0.05163, 0.07157, 0.02696, 0.5814, 0.06488, 0.1829, 0.06029, 0.1506, 0.05857, 0.9234, 0.1113, 0.1239, 0.01087, 0.02183, 0.0566, 0.03945, 0.4114, 0.3409, 0.5151, 0.09736, 0.1709, 0.6101]): _vg.add([_i], _w, 'REPLACE')
_vg = ob_cube.vertex_groups.new(name='upper_arm.R')
for _i, _w in zip([1, 6, 11, 17, 21, 22, 23, 29, 32, 35, 38, 52, 53, 54, 55, 56, 57, 58, 59, 60, 61, 62, 63, 92, 95, 122, 123, 124, 125, 126, 127, 128, 129, 130, 131, 132, 133, 134, 135, 136, 137, 138, 139, 233, 234, 235, 236, 237, 238], [0.1418, 0.165, 0.3685, 0.2594, 0.1058, 0.01469, 0.6719, 0.08688, 0.009069, 0.1804, 0.03242, 0.3091, 0.9272, 0.6121, 0.9219, 0.8346, 0.8911, 0.9952, 0.9905, 0.9946, 0.9932, 0.9958, 0.9945, 0.03022, 0.06771, 0.9774, 0.9637, 0.962, 0.951, 0.9676, 0.9578, 0.9042, 0.8708, 0.8774, 0.8549, 0.8741, 0.8539, 0.05489, 0.05395, 0.05761, 0.05186, 0.05612, 0.07208, 0.5461, 0.5906, 0.4702, 0.7815, 0.4903, 0.2254]): _vg.add([_i], _w, 'REPLACE')
_vg = ob_cube.vertex_groups.new(name='forearm.R')
for _i, _w in zip([123, 124, 125, 126, 127, 128, 129, 130, 131, 132, 133, 134, 135, 136, 137, 138, 139, 140, 141, 142, 143, 144, 145, 171, 172, 173, 174, 175, 176, 183, 184], [0.02017, 0.02592, 0.04785, 0.01403, 0.03358, 0.09571, 0.129, 0.1224, 0.1446, 0.1258, 0.1459, 0.9453, 0.9464, 0.9411, 0.9439, 0.9434, 0.9271, 0.9637, 0.8991, 0.9273, 0.5752, 0.9682, 0.9578, 0.08357, 0.05797, 0.08312, 0.01728, 0.06736, 0.09848, 0.04619, 0.06785]): _vg.add([_i], _w, 'REPLACE')
_vg = ob_cube.vertex_groups.new(name='hand.R')
for _i, _w in zip([140, 141, 142, 143, 144, 145, 171, 172, 173, 174, 175, 176, 177, 178, 179, 180, 181, 182, 183, 184, 185, 186, 187, 188, 189, 190, 191, 192, 193, 194, 195, 196, 197, 198], [0.02158, 0.1005, 0.07223, 0.4247, 0.01316, 0.03335, 0.9164, 0.942, 0.9168, 0.9663, 0.9326, 0.9015, 0.9966, 0.9986, 0.996, 0.9991, 0.9984, 0.9951, 0.9519, 0.9321, 0.9947, 0.9945, 0.9998, 0.9996, 0.9998, 0.9999, 0.9995, 0.9997, 0.9998, 0.9998, 0.9998, 0.9998, 0.9996, 0.9993]): _vg.add([_i], _w, 'REPLACE')
_vg = ob_cube.vertex_groups.new(name='breast.L')
_vg = ob_cube.vertex_groups.new(name='breast.R')
for _i, _w in zip([1, 5, 11, 12, 17, 22, 23, 24, 29, 32, 34, 35, 36, 37, 38, 39, 40, 41, 44, 45, 46, 47, 52, 54, 57, 77, 89, 92, 95, 96, 97, 98, 234, 236, 237, 238], [0.2057, 0.3227, 0.4432, 0.3017, 0.009248, 0.1491, 0.1369, 0.9393, 0.7173, 0.05881, 0.03432, 0.4499, 0.7717, 0.1654, 0.7915, 0.1735, 0.6543, 0.662, 0.05175, 0.08863, 0.08792, 0.02467, 0.1022, 0.191, 0.03016, 0.007764, 0.6897, 0.5659, 0.2423, 0.3264, 0.3274, 0.004383, 0.004624, 0.08353, 0.3171, 0.154]): _vg.add([_i], _w, 'REPLACE')
_vg = ob_cube.vertex_groups.new(name='pelvis.L')
for _i, _w in zip([14, 19, 30, 78, 79, 82, 105, 107, 108], [0.2762, 0.05167, 0.00644, 0.1073, 0.05545, 0.03895, 0.1357, 0.09253, 0.2117]): _vg.add([_i], _w, 'REPLACE')
_vg = ob_cube.vertex_groups.new(name='pelvis.R')
for _i, _w in zip([0, 2, 3, 4, 8, 9, 10, 13, 14, 15, 19, 25, 26, 28, 30, 31, 33, 42, 44, 45, 46, 47, 71, 76, 77, 78, 79, 80, 82, 86, 87, 90, 93, 98, 99, 105, 106, 107, 108], [0.1631, 0.7649, 0.2766, 0.4974, 0.02664, 0.1653, 0.1516, 0.01199, 0.278, 0.03512, 0.07194, 0.2029, 0.8711, 0.06122, 0.03338, 0.06775, 0.004703, 0.08345, 0.06047, 0.2015, 0.1703, 0.1695, 0.009904, 0.08575, 0.5044, 0.1122, 0.07471, 0.08281, 0.05195, 0.6107, 0.1418, 0.6899, 0.05231, 0.02959, 0.1252, 0.1451, 0.03775, 0.1057, 0.2156]): _vg.add([_i], _w, 'REPLACE')
_vg = ob_cube.vertex_groups.new(name='thigh.L')
_vg = ob_cube.vertex_groups.new(name='shin.L')
_vg = ob_cube.vertex_groups.new(name='foot.L')
_vg = ob_cube.vertex_groups.new(name='toe.L')
_vg = ob_cube.vertex_groups.new(name='heel.02.L')
_vg = ob_cube.vertex_groups.new(name='thigh.R')
for _i, _w in zip([0, 2, 3, 4, 8, 9, 10, 13, 14, 15, 18, 19, 25, 26, 28, 30, 31, 33, 43, 44, 45, 46, 64, 65, 66, 67, 68, 69, 70, 71, 72, 73, 74, 75, 76, 77, 78, 79, 80, 81, 82, 83, 84, 85, 86, 87, 90, 93, 98, 102, 104, 105, 106, 107, 108, 121, 164, 165, 166, 167, 168, 169, 170], [0.8032, 0.1002, 0.03004, 0.4535, 0.9535, 0.7982, 0.6805, 0.9037, 0.148, 0.2804, 0.9495, 0.835, 0.778, 0.04391, 0.9312, 0.8363, 0.7072, 0.9088, 0.06199, 0.1026, 0.05061, 0.07439, 0.4829, 0.4331, 0.4763, 0.2195, 0.2178, 0.1635, 0.9533, 0.9624, 0.9842, 0.9891, 0.975, 0.9906, 0.8584, 0.2199, 0.6022, 0.5281, 0.4969, 0.9652, 0.8383, 1.008, 0.991, 0.9631, 0.3358, 0.8413, 0.02224, 0.3427, 0.08444, 0.2372, 0.9749, 0.3165, 0.2799, 0.3803, 0.303, 0.001876, 0.9278, 0.9439, 0.7431, 0.9475, 0.911, 0.9045, 0.8458]): _vg.add([_i], _w, 'REPLACE')
_vg = ob_cube.vertex_groups.new(name='shin.R')
for _i, _w in zip([64, 65, 66, 67, 68, 69, 102, 103, 109, 110, 111, 112, 113, 114, 115, 116, 117, 118, 119, 120, 121, 146, 147, 148, 149, 150, 152, 153, 154, 155, 156, 157, 164, 165, 166, 167, 168, 169, 170], [0.517, 0.57, 0.5237, 0.7806, 0.7823, 0.8364, 0.7635, 0.9567, 0.9599, 0.9779, 0.9716, 0.9559, 0.9496, 0.9791, 0.9845, 0.9877, 0.9828, 0.9776, 0.9748, 0.9884, 0.9737, 0.539, 0.03651, 0.1641, 0.1567, 0.0664, 0.3309, 0.5063, 0.4917, 0.1487, 0.1135, 0.02013, 0.07181, 0.05565, 0.2542, 0.05217, 0.08852, 0.09476, 0.1524]): _vg.add([_i], _w, 'REPLACE')
_vg = ob_cube.vertex_groups.new(name='foot.R')
for _i, _w in zip([103, 109, 111, 112, 113, 146, 147, 148, 149, 150, 151, 152, 153, 154, 155, 156, 157, 158, 160, 161, 162], [0.03517, 0.02891, 0.006185, 0.03748, 0.04917, 0.4535, 0.8645, 0.439, 0.7964, 0.884, 0.9012, 0.5508, 0.474, 0.5048, 0.8488, 0.8765, 0.947, 0.09457, 0.04437, 0.08536, 0.05171]): _vg.add([_i], _w, 'REPLACE')
_vg = ob_cube.vertex_groups.new(name='toe.R')
for _i, _w in zip([147, 150, 151, 158, 159, 160, 161, 162, 163], [0.01545, 0.02712, 0.07256, 0.9011, 0.9963, 0.9487, 0.9047, 0.9455, 0.9945]): _vg.add([_i], _w, 'REPLACE')
_vg = ob_cube.vertex_groups.new(name='heel.02.R')
for _i, _w in zip([147, 148, 149, 152], [0.05956, 0.3865, 0.01219, 0.1116]): _vg.add([_i], _w, 'REPLACE')
_m = ob_cube.modifiers.new('Mirror', 'MIRROR')
_m.use_clip = True
_m = ob_cube.modifiers.new('Armature', 'ARMATURE')
_m.object = ob_metarig
ob_metarig.location = (0.0, 0.1181, 0.0)
ob_metarig.scale = (1.9, 1.9, 1.9)
ob_metarig.show_in_front = True

# ---- collection membership
col_collection.objects.link(ob_cube)
col_collection.objects.link(ob_metarig)

# ---- scene / render settings (as saved in the file)
scene.frame_start = 0; scene.frame_end = 70; scene.frame_set(9)
scene.render.engine = 'BLENDER_EEVEE_NEXT'
scene.render.fps = 100
scene.cycles.use_denoising = False
scene.cycles.samples = 128
scene.cycles.sampling_pattern = 'TABULATED_SOBOL'
scene.cycles.use_adaptive_sampling = False
scene.cycles.use_light_tree = False
scene.view_settings.view_transform = 'Filmic'
bpy.context.view_layer.update()

# ---- added for rendering (the .blend has no active camera and no usable light): camera, sun
cam_auto = bpy.data.cameras.new('AutoCamera')
cam_auto.lens = 50.0
cam_auto.sensor_width = 36.0
cam_auto.clip_end = 1000.0
ob_auto_camera = bpy.data.objects.new('AutoCamera', cam_auto)
scene.collection.objects.link(ob_auto_camera)
ob_auto_camera.location = (9.26714, -10.6143, 8.6189)
ob_auto_camera.rotation_euler = (1.09748, -7.21219e-08, 0.694738)
scene.camera = ob_auto_camera
light_auto_sun = bpy.data.lights.new('AutoSun', 'SUN')
light_auto_sun.energy = 3.0
light_auto_sun.angle = 0.0523599
ob_auto_sun = bpy.data.objects.new('AutoSun', light_auto_sun)
scene.collection.objects.link(ob_auto_sun)
ob_auto_sun.rotation_euler = (0.872665, 0.174533, 0.523599)
bpy.context.view_layer.update()
